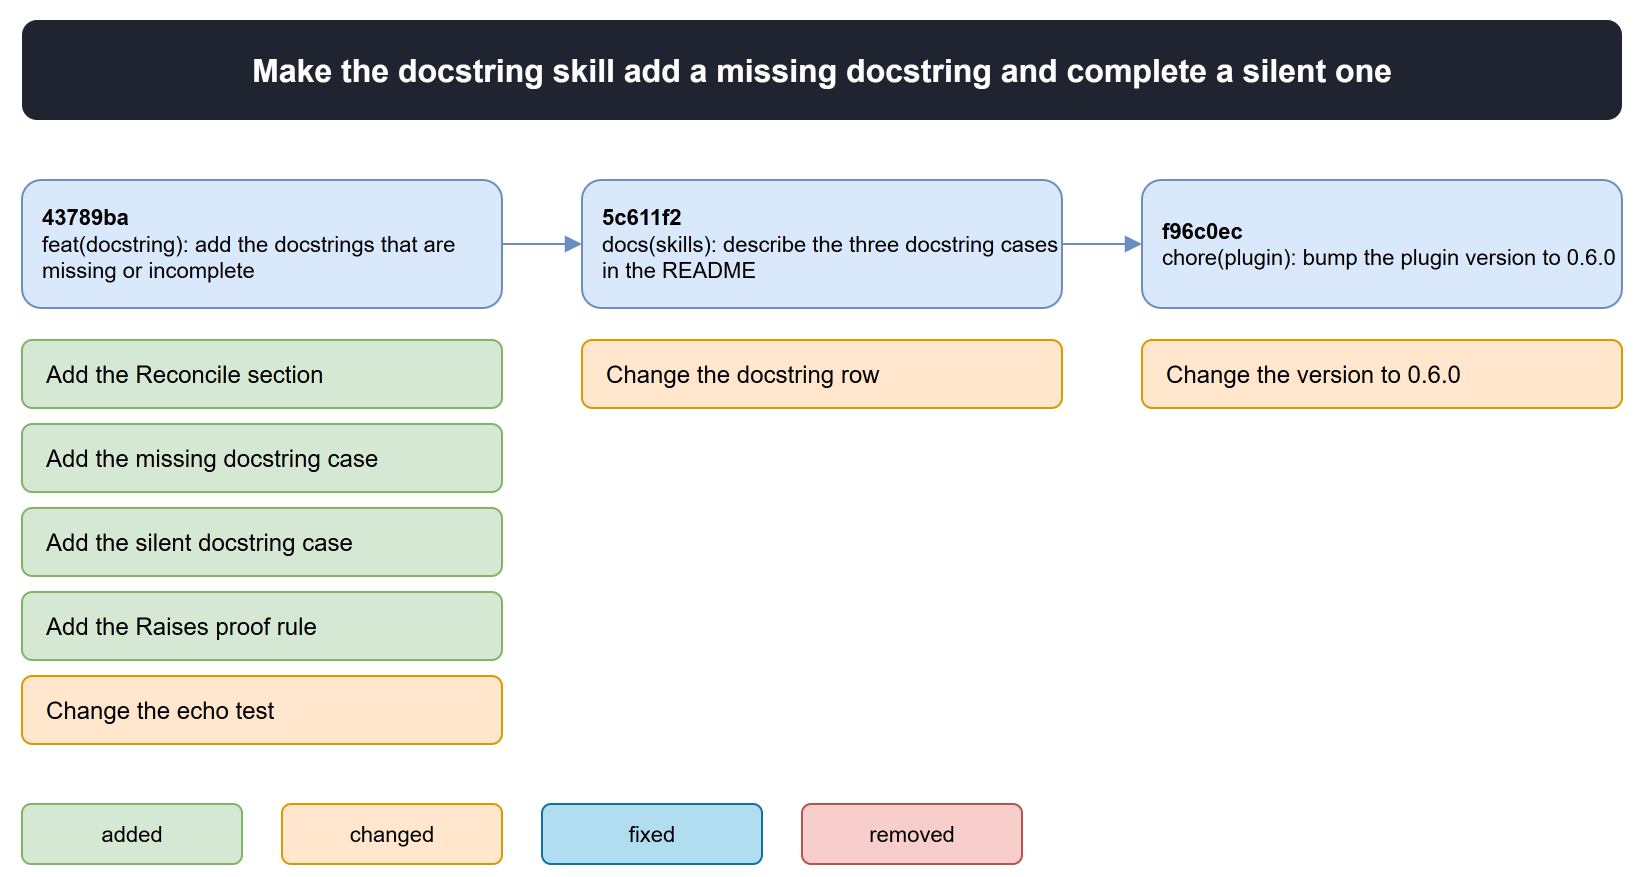

The diagram above was exported from draw.io. Its source (the exported page's mxGraphModel, read from the mxfile embedded in the PNG):
<mxGraphModel>
  <root>
    <mxCell id="0" />
    <mxCell id="1" parent="0" />
    <mxCell id="2" value="Make the docstring skill add a missing docstring and complete a silent one" style="rounded=1;whiteSpace=wrap;html=1;fontSize=16;fontStyle=1;fillColor=#1f2430;fontColor=#ffffff;strokeColor=none;" vertex="1" parent="1">
      <mxGeometry x="40" y="20" width="800" height="50" as="geometry" />
    </mxCell>
    <mxCell id="3" value="&lt;b&gt;43789ba&lt;/b&gt;&#10;feat(docstring): add the docstrings that are missing or incomplete" style="rounded=1;whiteSpace=wrap;html=1;fillColor=#dae8fc;strokeColor=#6c8ebf;align=left;spacingLeft=8;fontSize=11;" vertex="1" parent="1">
      <mxGeometry x="40" y="100" width="240" height="64" as="geometry" />
    </mxCell>
    <mxCell id="4" value="Add the Reconcile section" style="rounded=1;whiteSpace=wrap;html=1;fillColor=#d5e8d4;strokeColor=#82b366;align=left;spacingLeft=10;fontSize=12;" vertex="1" parent="1">
      <mxGeometry x="40" y="180" width="240" height="34" as="geometry" />
    </mxCell>
    <mxCell id="5" value="Add the missing docstring case" style="rounded=1;whiteSpace=wrap;html=1;fillColor=#d5e8d4;strokeColor=#82b366;align=left;spacingLeft=10;fontSize=12;" vertex="1" parent="1">
      <mxGeometry x="40" y="222" width="240" height="34" as="geometry" />
    </mxCell>
    <mxCell id="6" value="Add the silent docstring case" style="rounded=1;whiteSpace=wrap;html=1;fillColor=#d5e8d4;strokeColor=#82b366;align=left;spacingLeft=10;fontSize=12;" vertex="1" parent="1">
      <mxGeometry x="40" y="264" width="240" height="34" as="geometry" />
    </mxCell>
    <mxCell id="7" value="Add the Raises proof rule" style="rounded=1;whiteSpace=wrap;html=1;fillColor=#d5e8d4;strokeColor=#82b366;align=left;spacingLeft=10;fontSize=12;" vertex="1" parent="1">
      <mxGeometry x="40" y="306" width="240" height="34" as="geometry" />
    </mxCell>
    <mxCell id="8" value="Change the echo test" style="rounded=1;whiteSpace=wrap;html=1;fillColor=#ffe6cc;strokeColor=#d79b00;align=left;spacingLeft=10;fontSize=12;" vertex="1" parent="1">
      <mxGeometry x="40" y="348" width="240" height="34" as="geometry" />
    </mxCell>
    <mxCell id="9" value="&lt;b&gt;5c611f2&lt;/b&gt;&#10;docs(skills): describe the three docstring cases in the README" style="rounded=1;whiteSpace=wrap;html=1;fillColor=#dae8fc;strokeColor=#6c8ebf;align=left;spacingLeft=8;fontSize=11;" vertex="1" parent="1">
      <mxGeometry x="320" y="100" width="240" height="64" as="geometry" />
    </mxCell>
    <mxCell id="10" value="" style="edgeStyle=orthogonalEdgeStyle;html=1;rounded=1;endArrow=block;strokeColor=#6c8ebf;exitX=1;exitY=0.5;entryX=0;entryY=0.5;" edge="1" parent="1" source="3" target="9">
      <mxGeometry relative="1" as="geometry" />
    </mxCell>
    <mxCell id="11" value="Change the docstring row" style="rounded=1;whiteSpace=wrap;html=1;fillColor=#ffe6cc;strokeColor=#d79b00;align=left;spacingLeft=10;fontSize=12;" vertex="1" parent="1">
      <mxGeometry x="320" y="180" width="240" height="34" as="geometry" />
    </mxCell>
    <mxCell id="12" value="&lt;b&gt;f96c0ec&lt;/b&gt;&#10;chore(plugin): bump the plugin version to 0.6.0" style="rounded=1;whiteSpace=wrap;html=1;fillColor=#dae8fc;strokeColor=#6c8ebf;align=left;spacingLeft=8;fontSize=11;" vertex="1" parent="1">
      <mxGeometry x="600" y="100" width="240" height="64" as="geometry" />
    </mxCell>
    <mxCell id="13" value="" style="edgeStyle=orthogonalEdgeStyle;html=1;rounded=1;endArrow=block;strokeColor=#6c8ebf;exitX=1;exitY=0.5;entryX=0;entryY=0.5;" edge="1" parent="1" source="9" target="12">
      <mxGeometry relative="1" as="geometry" />
    </mxCell>
    <mxCell id="14" value="Change the version to 0.6.0" style="rounded=1;whiteSpace=wrap;html=1;fillColor=#ffe6cc;strokeColor=#d79b00;align=left;spacingLeft=10;fontSize=12;" vertex="1" parent="1">
      <mxGeometry x="600" y="180" width="240" height="34" as="geometry" />
    </mxCell>
    <mxCell id="15" value="added" style="rounded=1;whiteSpace=wrap;html=1;fontSize=11;fillColor=#d5e8d4;strokeColor=#82b366;" vertex="1" parent="1">
      <mxGeometry x="40" y="412" width="110" height="30" as="geometry" />
    </mxCell>
    <mxCell id="16" value="changed" style="rounded=1;whiteSpace=wrap;html=1;fontSize=11;fillColor=#ffe6cc;strokeColor=#d79b00;" vertex="1" parent="1">
      <mxGeometry x="170" y="412" width="110" height="30" as="geometry" />
    </mxCell>
    <mxCell id="17" value="fixed" style="rounded=1;whiteSpace=wrap;html=1;fontSize=11;fillColor=#b1ddf0;strokeColor=#10739e;" vertex="1" parent="1">
      <mxGeometry x="300" y="412" width="110" height="30" as="geometry" />
    </mxCell>
    <mxCell id="18" value="removed" style="rounded=1;whiteSpace=wrap;html=1;fontSize=11;fillColor=#f8cecc;strokeColor=#b85450;" vertex="1" parent="1">
      <mxGeometry x="430" y="412" width="110" height="30" as="geometry" />
    </mxCell>
  </root>
</mxGraphModel>